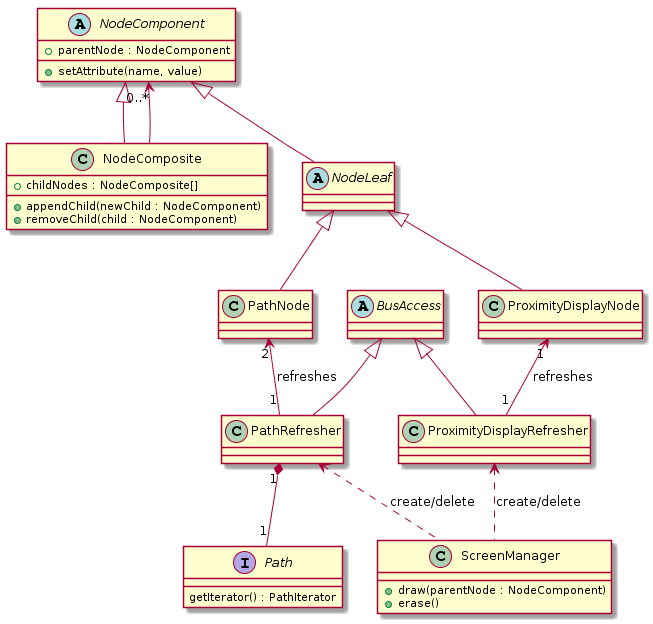

The diagram above was rendered by PlantUML. Its source (embedded in the PNG):
@startuml
class ScreenManager {
+draw(parentNode : NodeComponent)
+erase()
}

class PathNode {

}

class ProximityDisplayNode {

}

abstract class BusAccess {

}

class PathRefresher {
}

class ProximityDisplayRefresher {
}

abstract class NodeComponent {
+parentNode : NodeComponent

+setAttribute(name, value)
}

class NodeComposite {
+childNodes : NodeComposite[]
+appendChild(newChild : NodeComponent)
+removeChild(child : NodeComponent)
}

interface Path {
getIterator() : PathIterator

}


abstract class NodeLeaf {
}


PathRefresher "1" *-- "1" Path
NodeComponent <|-- NodeComposite
NodeComponent "0..*" <-- NodeComposite

NodeComponent <|-- NodeLeaf

BusAccess <|-- PathRefresher
BusAccess <|-- ProximityDisplayRefresher

NodeLeaf <|-- PathNode
NodeLeaf <|--ProximityDisplayNode

PathNode "2" <-- "1" PathRefresher : refreshes
ProximityDisplayNode "1" <-- "1" ProximityDisplayRefresher : refreshes

PathRefresher <.. ScreenManager : "create/delete"
ProximityDisplayRefresher <.. ScreenManager : "create/delete"
@enduml